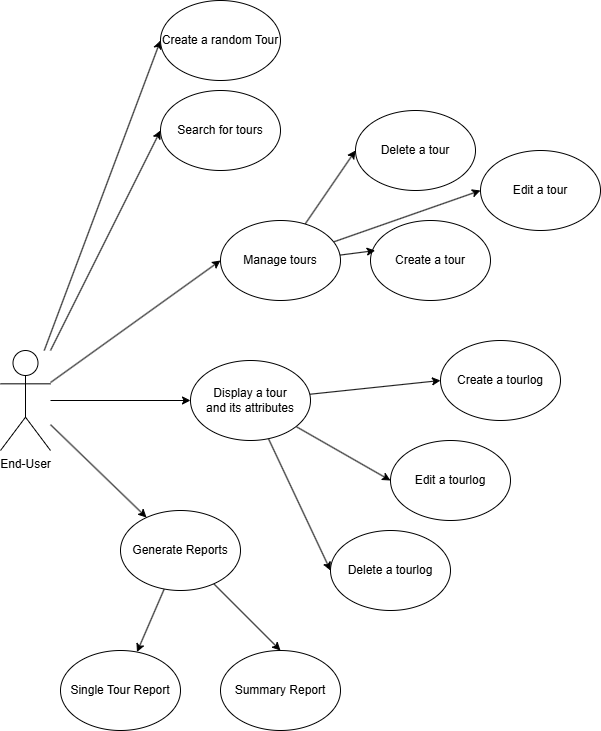

The diagram above was exported from draw.io. Its source (the exported page's mxGraphModel, read from the mxfile embedded in the PNG):
<mxGraphModel dx="1376" dy="1316" grid="1" gridSize="10" guides="1" tooltips="1" connect="1" arrows="1" fold="1" page="1" pageScale="1" pageWidth="850" pageHeight="1100" background="#ffffff" math="0" shadow="1">
  <root>
    <mxCell id="0" />
    <mxCell id="1" parent="0" />
    <mxCell id="2" value="Create a tour" style="ellipse;whiteSpace=wrap;html=1;" vertex="1" parent="1">
      <mxGeometry x="495" y="410" width="120" height="80" as="geometry" />
    </mxCell>
    <mxCell id="32" style="edgeStyle=none;html=1;entryX=0;entryY=0.5;entryDx=0;entryDy=0;" edge="1" parent="1" source="3" target="25">
      <mxGeometry relative="1" as="geometry" />
    </mxCell>
    <mxCell id="35" style="edgeStyle=none;html=1;entryX=0;entryY=0.5;entryDx=0;entryDy=0;" edge="1" parent="1" source="3" target="33">
      <mxGeometry relative="1" as="geometry" />
    </mxCell>
    <mxCell id="36" style="edgeStyle=none;html=1;entryX=0;entryY=0.5;entryDx=0;entryDy=0;" edge="1" parent="1" source="3" target="34">
      <mxGeometry relative="1" as="geometry" />
    </mxCell>
    <mxCell id="38" style="edgeStyle=none;html=1;entryX=0;entryY=0.5;entryDx=0;entryDy=0;" edge="1" parent="1" source="3" target="37">
      <mxGeometry relative="1" as="geometry" />
    </mxCell>
    <mxCell id="51" style="edgeStyle=none;html=1;" edge="1" parent="1" source="3" target="45">
      <mxGeometry relative="1" as="geometry" />
    </mxCell>
    <mxCell id="3" value="End-User" style="shape=umlActor;verticalLabelPosition=bottom;verticalAlign=top;html=1;outlineConnect=0;" vertex="1" parent="1">
      <mxGeometry x="125" y="540" width="50" height="100" as="geometry" />
    </mxCell>
    <mxCell id="4" value="Edit a tour" style="ellipse;whiteSpace=wrap;html=1;" vertex="1" parent="1">
      <mxGeometry x="605" y="340" width="120" height="80" as="geometry" />
    </mxCell>
    <mxCell id="5" value="Delete a tour" style="ellipse;whiteSpace=wrap;html=1;" vertex="1" parent="1">
      <mxGeometry x="480" y="300" width="120" height="80" as="geometry" />
    </mxCell>
    <mxCell id="20" value="Create a tourlog" style="ellipse;whiteSpace=wrap;html=1;" vertex="1" parent="1">
      <mxGeometry x="565" y="530" width="120" height="80" as="geometry" />
    </mxCell>
    <mxCell id="21" value="Edit a tourlog" style="ellipse;whiteSpace=wrap;html=1;" vertex="1" parent="1">
      <mxGeometry x="515" y="630" width="120" height="80" as="geometry" />
    </mxCell>
    <mxCell id="22" value="Delete a tourlog" style="ellipse;whiteSpace=wrap;html=1;" vertex="1" parent="1">
      <mxGeometry x="455" y="720" width="120" height="80" as="geometry" />
    </mxCell>
    <mxCell id="42" style="edgeStyle=none;html=1;entryX=0;entryY=0.5;entryDx=0;entryDy=0;" edge="1" parent="1" source="25" target="20">
      <mxGeometry relative="1" as="geometry" />
    </mxCell>
    <mxCell id="43" style="edgeStyle=none;html=1;entryX=0;entryY=0.5;entryDx=0;entryDy=0;" edge="1" parent="1" source="25" target="21">
      <mxGeometry relative="1" as="geometry" />
    </mxCell>
    <mxCell id="44" style="edgeStyle=none;html=1;entryX=0;entryY=0.5;entryDx=0;entryDy=0;" edge="1" parent="1" source="25" target="22">
      <mxGeometry relative="1" as="geometry" />
    </mxCell>
    <mxCell id="25" value="Display a tour&lt;div&gt;and its attributes&lt;/div&gt;" style="ellipse;whiteSpace=wrap;html=1;" vertex="1" parent="1">
      <mxGeometry x="315" y="550" width="120" height="80" as="geometry" />
    </mxCell>
    <mxCell id="33" value="Search for tours" style="ellipse;whiteSpace=wrap;html=1;" vertex="1" parent="1">
      <mxGeometry x="285" y="280" width="120" height="80" as="geometry" />
    </mxCell>
    <mxCell id="34" value="Create a random Tour" style="ellipse;whiteSpace=wrap;html=1;" vertex="1" parent="1">
      <mxGeometry x="285" y="190" width="120" height="80" as="geometry" />
    </mxCell>
    <mxCell id="39" style="edgeStyle=none;html=1;entryX=0;entryY=0.5;entryDx=0;entryDy=0;" edge="1" parent="1" source="37" target="5">
      <mxGeometry relative="1" as="geometry" />
    </mxCell>
    <mxCell id="40" style="edgeStyle=none;html=1;entryX=0;entryY=0.5;entryDx=0;entryDy=0;" edge="1" parent="1" source="37" target="4">
      <mxGeometry relative="1" as="geometry" />
    </mxCell>
    <mxCell id="37" value="Manage tours" style="ellipse;whiteSpace=wrap;html=1;" vertex="1" parent="1">
      <mxGeometry x="345" y="410" width="120" height="80" as="geometry" />
    </mxCell>
    <mxCell id="41" style="edgeStyle=none;html=1;entryX=0.039;entryY=0.376;entryDx=0;entryDy=0;entryPerimeter=0;" edge="1" parent="1" source="37" target="2">
      <mxGeometry relative="1" as="geometry" />
    </mxCell>
    <mxCell id="49" style="edgeStyle=none;html=1;" edge="1" parent="1" source="45" target="47">
      <mxGeometry relative="1" as="geometry" />
    </mxCell>
    <mxCell id="50" style="edgeStyle=none;html=1;entryX=0.5;entryY=0;entryDx=0;entryDy=0;" edge="1" parent="1" source="45" target="48">
      <mxGeometry relative="1" as="geometry" />
    </mxCell>
    <mxCell id="45" value="Generate Reports" style="ellipse;whiteSpace=wrap;html=1;" vertex="1" parent="1">
      <mxGeometry x="245" y="700" width="120" height="80" as="geometry" />
    </mxCell>
    <mxCell id="47" value="Single Tour Report" style="ellipse;whiteSpace=wrap;html=1;" vertex="1" parent="1">
      <mxGeometry x="185" y="840" width="120" height="80" as="geometry" />
    </mxCell>
    <mxCell id="48" value="Summary Report" style="ellipse;whiteSpace=wrap;html=1;" vertex="1" parent="1">
      <mxGeometry x="345" y="840" width="120" height="80" as="geometry" />
    </mxCell>
  </root>
</mxGraphModel>